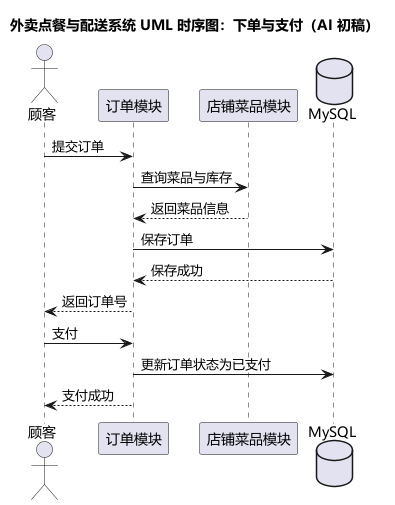

The diagram above was rendered by PlantUML. Its source (embedded in the PNG):
@startuml
skinparam defaultFontName "Microsoft YaHei"
skinparam backgroundColor #FFFFFF
skinparam shadowing false
skinparam sequenceMessageAlign left

title 外卖点餐与配送系统 UML 时序图：下单与支付（AI 初稿）

actor 顾客
participant "订单模块" as O
participant "店铺菜品模块" as S
database "MySQL" as DB

顾客 -> O : 提交订单
O -> S : 查询菜品与库存
S --> O : 返回菜品信息
O -> DB : 保存订单
DB --> O : 保存成功
O --> 顾客 : 返回订单号
顾客 -> O : 支付
O -> DB : 更新订单状态为已支付
O --> 顾客 : 支付成功

@enduml